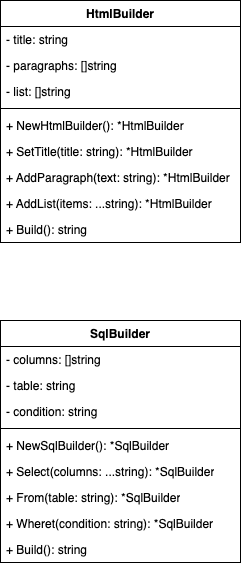

The diagram above was exported from draw.io. Its source (the exported page's mxGraphModel, read from the mxfile embedded in the PNG):
<mxGraphModel dx="402" dy="652" grid="1" gridSize="10" guides="1" tooltips="1" connect="1" arrows="1" fold="1" page="1" pageScale="1" pageWidth="827" pageHeight="1169" math="0" shadow="0">
  <root>
    <mxCell id="0" />
    <mxCell id="1" parent="0" />
    <mxCell id="2" value="HtmlBuilder" style="swimlane;fontStyle=1;align=center;verticalAlign=top;childLayout=stackLayout;horizontal=1;startSize=26;horizontalStack=0;resizeParent=1;resizeParentMax=0;resizeLast=0;collapsible=1;marginBottom=0;whiteSpace=wrap;html=1;" vertex="1" parent="1">
      <mxGeometry x="400" y="280" width="240" height="242" as="geometry" />
    </mxCell>
    <mxCell id="3" value="- title: string" style="text;strokeColor=none;fillColor=none;align=left;verticalAlign=top;spacingLeft=4;spacingRight=4;overflow=hidden;rotatable=0;points=[[0,0.5],[1,0.5]];portConstraint=eastwest;whiteSpace=wrap;html=1;" vertex="1" parent="2">
      <mxGeometry y="26" width="240" height="26" as="geometry" />
    </mxCell>
    <mxCell id="6" value="- paragraphs: []string" style="text;strokeColor=none;fillColor=none;align=left;verticalAlign=top;spacingLeft=4;spacingRight=4;overflow=hidden;rotatable=0;points=[[0,0.5],[1,0.5]];portConstraint=eastwest;whiteSpace=wrap;html=1;" vertex="1" parent="2">
      <mxGeometry y="52" width="240" height="26" as="geometry" />
    </mxCell>
    <mxCell id="7" value="- list: []string" style="text;strokeColor=none;fillColor=none;align=left;verticalAlign=top;spacingLeft=4;spacingRight=4;overflow=hidden;rotatable=0;points=[[0,0.5],[1,0.5]];portConstraint=eastwest;whiteSpace=wrap;html=1;" vertex="1" parent="2">
      <mxGeometry y="78" width="240" height="26" as="geometry" />
    </mxCell>
    <mxCell id="4" value="" style="line;strokeWidth=1;fillColor=none;align=left;verticalAlign=middle;spacingTop=-1;spacingLeft=3;spacingRight=3;rotatable=0;labelPosition=right;points=[];portConstraint=eastwest;strokeColor=inherit;" vertex="1" parent="2">
      <mxGeometry y="104" width="240" height="8" as="geometry" />
    </mxCell>
    <mxCell id="5" value="+ NewHtmlBuilder(): *HtmlBuilder" style="text;strokeColor=none;fillColor=none;align=left;verticalAlign=top;spacingLeft=4;spacingRight=4;overflow=hidden;rotatable=0;points=[[0,0.5],[1,0.5]];portConstraint=eastwest;whiteSpace=wrap;html=1;" vertex="1" parent="2">
      <mxGeometry y="112" width="240" height="26" as="geometry" />
    </mxCell>
    <mxCell id="8" value="+ SetTitle(title: string): *HtmlBuilder" style="text;strokeColor=none;fillColor=none;align=left;verticalAlign=top;spacingLeft=4;spacingRight=4;overflow=hidden;rotatable=0;points=[[0,0.5],[1,0.5]];portConstraint=eastwest;whiteSpace=wrap;html=1;" vertex="1" parent="2">
      <mxGeometry y="138" width="240" height="26" as="geometry" />
    </mxCell>
    <mxCell id="9" value="+ AddParagraph(text: string): *HtmlBuilder" style="text;strokeColor=none;fillColor=none;align=left;verticalAlign=top;spacingLeft=4;spacingRight=4;overflow=hidden;rotatable=0;points=[[0,0.5],[1,0.5]];portConstraint=eastwest;whiteSpace=wrap;html=1;" vertex="1" parent="2">
      <mxGeometry y="164" width="240" height="26" as="geometry" />
    </mxCell>
    <mxCell id="10" value="+ AddList(items: ...string): *HtmlBuilder" style="text;strokeColor=none;fillColor=none;align=left;verticalAlign=top;spacingLeft=4;spacingRight=4;overflow=hidden;rotatable=0;points=[[0,0.5],[1,0.5]];portConstraint=eastwest;whiteSpace=wrap;html=1;" vertex="1" parent="2">
      <mxGeometry y="190" width="240" height="26" as="geometry" />
    </mxCell>
    <mxCell id="11" value="+ Build(): string" style="text;strokeColor=none;fillColor=none;align=left;verticalAlign=top;spacingLeft=4;spacingRight=4;overflow=hidden;rotatable=0;points=[[0,0.5],[1,0.5]];portConstraint=eastwest;whiteSpace=wrap;html=1;" vertex="1" parent="2">
      <mxGeometry y="216" width="240" height="26" as="geometry" />
    </mxCell>
    <mxCell id="12" value="SqlBuilder" style="swimlane;fontStyle=1;align=center;verticalAlign=top;childLayout=stackLayout;horizontal=1;startSize=26;horizontalStack=0;resizeParent=1;resizeParentMax=0;resizeLast=0;collapsible=1;marginBottom=0;whiteSpace=wrap;html=1;" vertex="1" parent="1">
      <mxGeometry x="400" y="600" width="240" height="242" as="geometry" />
    </mxCell>
    <mxCell id="13" value="- columns: []string" style="text;strokeColor=none;fillColor=none;align=left;verticalAlign=top;spacingLeft=4;spacingRight=4;overflow=hidden;rotatable=0;points=[[0,0.5],[1,0.5]];portConstraint=eastwest;whiteSpace=wrap;html=1;" vertex="1" parent="12">
      <mxGeometry y="26" width="240" height="26" as="geometry" />
    </mxCell>
    <mxCell id="14" value="- table: string" style="text;strokeColor=none;fillColor=none;align=left;verticalAlign=top;spacingLeft=4;spacingRight=4;overflow=hidden;rotatable=0;points=[[0,0.5],[1,0.5]];portConstraint=eastwest;whiteSpace=wrap;html=1;" vertex="1" parent="12">
      <mxGeometry y="52" width="240" height="26" as="geometry" />
    </mxCell>
    <mxCell id="15" value="- condition: string" style="text;strokeColor=none;fillColor=none;align=left;verticalAlign=top;spacingLeft=4;spacingRight=4;overflow=hidden;rotatable=0;points=[[0,0.5],[1,0.5]];portConstraint=eastwest;whiteSpace=wrap;html=1;" vertex="1" parent="12">
      <mxGeometry y="78" width="240" height="26" as="geometry" />
    </mxCell>
    <mxCell id="16" value="" style="line;strokeWidth=1;fillColor=none;align=left;verticalAlign=middle;spacingTop=-1;spacingLeft=3;spacingRight=3;rotatable=0;labelPosition=right;points=[];portConstraint=eastwest;strokeColor=inherit;" vertex="1" parent="12">
      <mxGeometry y="104" width="240" height="8" as="geometry" />
    </mxCell>
    <mxCell id="17" value="+ NewSqlBuilder(): *SqlBuilder" style="text;strokeColor=none;fillColor=none;align=left;verticalAlign=top;spacingLeft=4;spacingRight=4;overflow=hidden;rotatable=0;points=[[0,0.5],[1,0.5]];portConstraint=eastwest;whiteSpace=wrap;html=1;" vertex="1" parent="12">
      <mxGeometry y="112" width="240" height="26" as="geometry" />
    </mxCell>
    <mxCell id="18" value="+ Select(columns: ...string): *SqlBuilder" style="text;strokeColor=none;fillColor=none;align=left;verticalAlign=top;spacingLeft=4;spacingRight=4;overflow=hidden;rotatable=0;points=[[0,0.5],[1,0.5]];portConstraint=eastwest;whiteSpace=wrap;html=1;" vertex="1" parent="12">
      <mxGeometry y="138" width="240" height="26" as="geometry" />
    </mxCell>
    <mxCell id="19" value="+ From(table: string): *SqlBuilder" style="text;strokeColor=none;fillColor=none;align=left;verticalAlign=top;spacingLeft=4;spacingRight=4;overflow=hidden;rotatable=0;points=[[0,0.5],[1,0.5]];portConstraint=eastwest;whiteSpace=wrap;html=1;" vertex="1" parent="12">
      <mxGeometry y="164" width="240" height="26" as="geometry" />
    </mxCell>
    <mxCell id="20" value="+ Wheret(condition: string): *SqlBuilder" style="text;strokeColor=none;fillColor=none;align=left;verticalAlign=top;spacingLeft=4;spacingRight=4;overflow=hidden;rotatable=0;points=[[0,0.5],[1,0.5]];portConstraint=eastwest;whiteSpace=wrap;html=1;" vertex="1" parent="12">
      <mxGeometry y="190" width="240" height="26" as="geometry" />
    </mxCell>
    <mxCell id="21" value="+ Build(): string" style="text;strokeColor=none;fillColor=none;align=left;verticalAlign=top;spacingLeft=4;spacingRight=4;overflow=hidden;rotatable=0;points=[[0,0.5],[1,0.5]];portConstraint=eastwest;whiteSpace=wrap;html=1;" vertex="1" parent="12">
      <mxGeometry y="216" width="240" height="26" as="geometry" />
    </mxCell>
  </root>
</mxGraphModel>